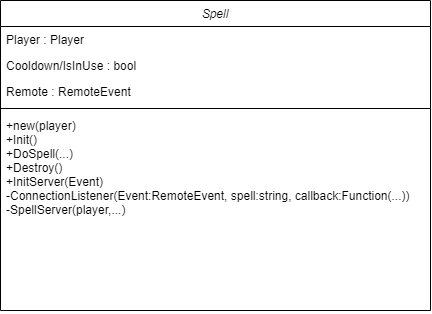

The diagram above was exported from draw.io. Its source (the exported page's mxGraphModel, read from the mxfile embedded in the PNG):
<mxGraphModel dx="317" dy="523" grid="1" gridSize="10" guides="1" tooltips="1" connect="1" arrows="1" fold="1" page="1" pageScale="1" pageWidth="827" pageHeight="1169" math="0" shadow="0">
  <root>
    <mxCell id="0" />
    <mxCell id="1" parent="0" />
    <mxCell id="2" value="Spell" style="swimlane;fontStyle=2;align=center;verticalAlign=top;childLayout=stackLayout;horizontal=1;startSize=26;horizontalStack=0;resizeParent=1;resizeLast=0;collapsible=1;marginBottom=0;rounded=0;shadow=0;strokeWidth=1;" vertex="1" parent="1">
      <mxGeometry x="300" y="120" width="430" height="310" as="geometry">
        <mxRectangle x="230" y="140" width="160" height="26" as="alternateBounds" />
      </mxGeometry>
    </mxCell>
    <mxCell id="3" value="Player : Player&#10;" style="text;align=left;verticalAlign=top;spacingLeft=4;spacingRight=4;overflow=hidden;rotatable=0;points=[[0,0.5],[1,0.5]];portConstraint=eastwest;" vertex="1" parent="2">
      <mxGeometry y="26" width="430" height="26" as="geometry" />
    </mxCell>
    <mxCell id="4" value="Cooldown/IsInUse : bool" style="text;align=left;verticalAlign=top;spacingLeft=4;spacingRight=4;overflow=hidden;rotatable=0;points=[[0,0.5],[1,0.5]];portConstraint=eastwest;rounded=0;shadow=0;html=0;" vertex="1" parent="2">
      <mxGeometry y="52" width="430" height="26" as="geometry" />
    </mxCell>
    <mxCell id="5" value="Remote : RemoteEvent" style="text;align=left;verticalAlign=top;spacingLeft=4;spacingRight=4;overflow=hidden;rotatable=0;points=[[0,0.5],[1,0.5]];portConstraint=eastwest;rounded=0;shadow=0;html=0;" vertex="1" parent="2">
      <mxGeometry y="78" width="430" height="26" as="geometry" />
    </mxCell>
    <mxCell id="6" value="" style="line;html=1;strokeWidth=1;align=left;verticalAlign=middle;spacingTop=-1;spacingLeft=3;spacingRight=3;rotatable=0;labelPosition=right;points=[];portConstraint=eastwest;" vertex="1" parent="2">
      <mxGeometry y="104" width="430" height="8" as="geometry" />
    </mxCell>
    <mxCell id="7" value="+new(player)&#10;+Init()&#10;+DoSpell(...)&#10;+Destroy()&#10;+InitServer(Event)&#10;-ConnectionListener(Event:RemoteEvent, spell:string, callback:Function(...))&#10;-SpellServer(player,...)&#10;" style="text;align=left;verticalAlign=top;spacingLeft=4;spacingRight=4;overflow=hidden;rotatable=0;points=[[0,0.5],[1,0.5]];portConstraint=eastwest;" vertex="1" parent="2">
      <mxGeometry y="112" width="430" height="198" as="geometry" />
    </mxCell>
  </root>
</mxGraphModel>